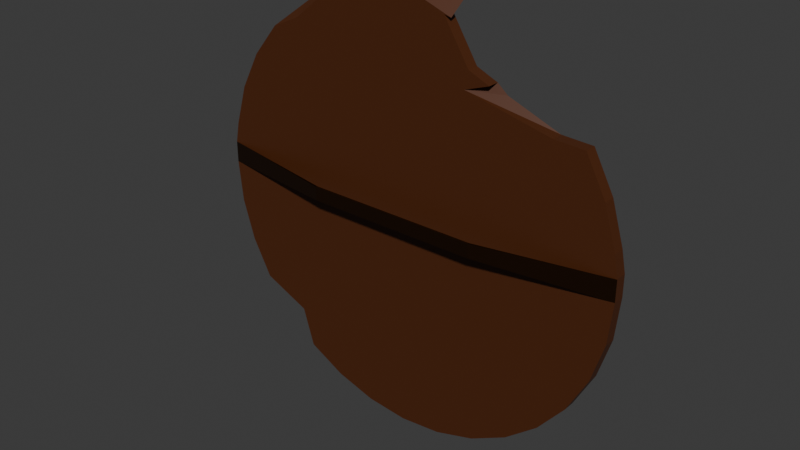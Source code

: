# Source: shield.blend  (saved by Blender 5.0.118; exported with 4.5.12 LTS)
import bpy
from mathutils import Matrix  # noqa: F401  (used for matrix-valued properties, if any)

bpy.ops.wm.read_factory_settings(use_empty=True)
scene = bpy.context.scene
scene.name = 'Scene'

# ---- collections
col_collection = bpy.data.collections.new('Collection'); scene.collection.children.link(col_collection)

# ---- materials (node trees are filled in below, after node groups)
mat_material_001 = bpy.data.materials.new('Material.001')
mat_material_002 = bpy.data.materials.new('Material.002')

# ---- material node trees
mat_material_001.use_nodes = True; mat_material_001.node_tree.nodes.clear()
_N = mat_material_001.node_tree.nodes; _L = mat_material_001.node_tree.links
n0 = _N.new('ShaderNodeBsdfPrincipled'); n0.name = 'Principled BSDF'; n0.location = (-200, 100)
n0.inputs[0].default_value = (0.07835, 0.01989, 0.003341, 1.0)
n0.inputs[2].default_value = 0.5341
n1 = _N.new('ShaderNodeOutputMaterial'); n1.name = 'Material Output'; n1.location = (200, 100)
_L.new(n0.outputs[0], n1.inputs[0])
n1.is_active_output = True
mat_material_002.use_nodes = True; mat_material_002.node_tree.nodes.clear()
_N = mat_material_002.node_tree.nodes; _L = mat_material_002.node_tree.links
n0 = _N.new('ShaderNodeBsdfPrincipled'); n0.name = 'Principled BSDF'; n0.location = (-200, 100)
n0.inputs[0].default_value = (0.02311, 0.008696, 0.001915, 1.0)
n0.inputs[1].default_value = 0.5529
n0.inputs[2].default_value = 0.3532
n1 = _N.new('ShaderNodeOutputMaterial'); n1.name = 'Material Output'; n1.location = (200, 100)
_L.new(n0.outputs[0], n1.inputs[0])
n1.is_active_output = True

# ---- world
world_world = bpy.data.worlds.new('World'); scene.world = world_world
world_world.use_nodes = True; world_world.node_tree.nodes.clear()
_N = world_world.node_tree.nodes; _L = world_world.node_tree.links
n0 = _N.new('ShaderNodeOutputWorld'); n0.name = 'World Output'; n0.location = (200, 100)
n1 = _N.new('ShaderNodeBackground'); n1.name = 'Background'; n1.location = (-200, 100)
n1.inputs[0].default_value = (0.05088, 0.05088, 0.05088, 1.0)
_L.new(n1.outputs[0], n0.inputs[0])
n0.is_active_output = True
world_world.color = (0.05088, 0.05088, 0.05088)
world_world.sun_shadow_jitter_overblur = 0.0

# ---- meshes
me_cylinder = bpy.data.meshes.new('Cylinder')
me_cylinder.from_pydata([(0.0, 2.069, 0.02701), (0.0, 2.069, -0.02701), (0.226, 1.987, 0.02701), (0.2432, 2.05, -0.02701), (0.4069, 1.764, 0.02701), (0.4069, 1.764, -0.02701), (0.8315, 1.625, 0.02701), (0.8315, 1.625, -0.02701), (0.9239, 1.452, 0.02701), (0.9239, 1.452, -0.02701), (0.9808, 1.264, 0.02701), (0.9808, 1.264, -0.02701), (1.0, 1.069, 0.02701), (1.0, 1.069, -0.02701), (0.9808, 0.8743, 0.02701), (0.9808, 0.8743, -0.02701), (0.9239, 0.6867, 0.02701), (0.9239, 0.6867, -0.02701), (0.8315, 0.5138, 0.02701), (0.8315, 0.5138, -0.02701), (0.7071, 0.3622, 0.02701), (0.7071, 0.3622, -0.02701), (0.5556, 0.2379, 0.02701), (0.5556, 0.2379, -0.02701), (0.3827, 0.1455, 0.02701), (0.3827, 0.1455, -0.02701), (0.1951, 0.08856, 0.02701), (0.1951, 0.08856, -0.02701), (0.0, 0.06935, 0.02701), (0.0, 0.06935, -0.02701), (-0.1951, 0.08856, 0.02701), (-0.1951, 0.08856, -0.02701), (-0.3827, 0.1455, 0.02701), (-0.3827, 0.1455, -0.02701), (-0.5556, 0.2379, 0.02701), (-0.5556, 0.2379, -0.02701), (-0.61, 0.4154, 0.02701), (-0.61, 0.4154, -0.02701), (-0.8315, 0.5138, 0.02701), (-0.8315, 0.5138, -0.02701), (-0.9239, 0.6867, 0.02701), (-0.9239, 0.6867, -0.02701), (-0.9808, 0.8743, 0.02701), (-0.9808, 0.8743, -0.02701), (-1.0, 1.069, 0.02701), (-1.0, 1.069, -0.02701), (-0.9808, 1.264, 0.02701), (-0.9808, 1.264, -0.02701), (-0.9239, 1.452, 0.02701), (-0.9239, 1.452, -0.02701), (-0.8315, 1.625, 0.02701), (-0.8315, 1.625, -0.02701), (-0.7071, 1.776, 0.02701), (-0.7071, 1.776, -0.02701), (-0.5728, 1.837, 0.02701), (-0.5556, 1.901, -0.02701), (-0.3827, 1.993, 0.02701), (-0.3827, 1.993, -0.02701), (-0.1951, 2.05, 0.02701), (-0.1951, 2.05, -0.02701), (1.0, 1.167, 0.02701), (1.0, 1.167, -0.02701), (-1.0, 1.167, 0.02701), (-1.0, 1.167, -0.02701), (0.4032, 1.086, 0.1172), (-0.4032, 1.086, 0.1172), (0.4032, 1.15, 0.1172), (-0.4032, 1.15, 0.1172), (0.4032, 1.086, 0.126), (-0.4032, 1.086, 0.126), (0.4032, 1.15, 0.126), (-0.4032, 1.15, 0.126), (0.1928, 1.994, 0.02701), (0.3104, 1.806, 0.02701), (0.3104, 1.806, -0.02701), (0.1928, 1.994, -0.02701), (0.2926, 1.724, 0.02701), (0.6924, 1.632, 0.02701), (0.2077, 1.66, 0.02701), (0.6924, 1.632, -0.02701), (0.4547, 1.724, -0.02701)], [], [(0, 1, 3, 2), (6, 7, 9, 8), (8, 9, 11, 10), (60, 61, 13, 12), (12, 13, 15, 14), (14, 15, 17, 16), (16, 17, 19, 18), (18, 19, 21, 20), (20, 21, 23, 22), (22, 23, 25, 24), (24, 25, 27, 26), (26, 27, 29, 28), (28, 29, 31, 30), (30, 31, 33, 32), (32, 33, 35, 34), (34, 35, 37, 36), (36, 37, 39, 38), (38, 39, 41, 40), (40, 41, 43, 42), (42, 43, 45, 44), (62, 63, 47, 46), (46, 47, 49, 48), (48, 49, 51, 50), (50, 51, 53, 52), (52, 53, 55, 54), (54, 55, 57, 56), (61, 63, 45, 43, 41, 39, 37, 35, 33, 31, 29, 27, 25, 23, 21, 19, 17, 15, 13), (56, 57, 59, 58), (58, 59, 1, 0), (34, 22, 24, 26, 28, 30, 32), (48, 8, 10, 46), (44, 12, 14, 42), (42, 14, 16, 40), (40, 16, 18, 38), (50, 6, 8, 48), (38, 18, 20, 36), (36, 20, 22, 34), (46, 10, 60, 62), (44, 45, 63, 62), (10, 11, 61, 60), (65, 67, 71, 69), (44, 62, 67, 65), (60, 12, 64, 66), (71, 70, 68, 69), (66, 64, 68, 70), (67, 66, 70, 71), (64, 65, 69, 68), (66, 67, 65, 64), (12, 60, 70, 68), (44, 62, 71, 69), (62, 60, 12, 44), (76, 77, 78), (74, 73, 72, 75), (79, 77, 76, 80), (0, 2, 72, 73, 4, 54, 56, 58), (2, 3, 75, 72), (73, 74, 5, 4), (3, 1, 59, 57, 55, 53, 51, 49, 47, 63, 61, 11, 9, 7, 79, 80, 5, 74, 75), (54, 4, 76, 78, 52), (4, 5, 80, 76), (77, 79, 7, 6), (52, 78, 77, 6, 50)])
me_cylinder.polygons.foreach_set('material_index', [0, 0, 0, 0, 0, 0, 0, 0, 0, 0, 0, 0, 0, 0, 0, 0, 0, 0, 0, 0, 0, 0, 0, 0, 0, 0, 0, 0, 0, 0, 0, 0, 0, 0, 0, 0, 0, 0, 0, 0, 1, 1, 1, 1, 1, 1, 1, 0, 1, 1, 0, 0, 0, 0, 0, 0, 0, 0, 0, 0, 0, 0])
_uv = me_cylinder.uv_layers.new(name='UVMap')
_uv.uv.foreach_set('vector', [1.0, 0.5, 1.0, 1.0, 0.9688, 1.0, 0.9688, 0.5, 0.8438, 0.5, 0.8438, 1.0, 0.8125, 1.0, 0.8125, 0.5, 0.8125, 0.5, 0.8125, 1.0, 0.7812, 1.0, 0.7812, 0.5, 0.7656, 0.5, 0.7656, 1.0, 0.75, 1.0, 0.75, 0.5, 0.75, 0.5, 0.75, 1.0, 0.7188, 1.0, 0.7188, 0.5, 0.7188, 0.5, 0.7188, 1.0, 0.6875, 1.0, 0.6875, 0.5, 0.6875, 0.5, 0.6875, 1.0, 0.6562, 1.0, 0.6562, 0.5, 0.6562, 0.5, 0.6562, 1.0, 0.625, 1.0, 0.625, 0.5, 0.625, 0.5, 0.625, 1.0, 0.5938, 1.0, 0.5938, 0.5, 0.5938, 0.5, 0.5938, 1.0, 0.5625, 1.0, 0.5625, 0.5, 0.5625, 0.5, 0.5625, 1.0, 0.5312, 1.0, 0.5312, 0.5, 0.5312, 0.5, 0.5312, 1.0, 0.5, 1.0, 0.5, 0.5, 0.5, 0.5, 0.5, 1.0, 0.4688, 1.0, 0.4688, 0.5, 0.4688, 0.5, 0.4688, 1.0, 0.4375, 1.0, 0.4375, 0.5, 0.4375, 0.5, 0.4375, 1.0, 0.4062, 1.0, 0.4062, 0.5, 0.4062, 0.5, 0.4062, 1.0, 0.375, 1.0, 0.375, 0.5, 0.375, 0.5, 0.375, 1.0, 0.3438, 1.0, 0.3438, 0.5, 0.3438, 0.5, 0.3438, 1.0, 0.3125, 1.0, 0.3125, 0.5, 0.3125, 0.5, 0.3125, 1.0, 0.2812, 1.0, 0.2812, 0.5, 0.2812, 0.5, 0.2812, 1.0, 0.25, 1.0, 0.25, 0.5, 0.2344, 0.5, 0.2344, 1.0, 0.2188, 1.0, 0.2188, 0.5, 0.2188, 0.5, 0.2188, 1.0, 0.1875, 1.0, 0.1875, 0.5, 0.1875, 0.5, 0.1875, 1.0, 0.1562, 1.0, 0.1562, 0.5, 0.1562, 0.5, 0.1562, 1.0, 0.125, 1.0, 0.125, 0.5, 0.125, 0.5, 0.125, 1.0, 0.09375, 1.0, 0.09375, 0.5, 0.09375, 0.5, 0.09375, 1.0, 0.0625, 1.0, 0.0625, 0.5, 0.4877, 0.2734, 0.01231, 0.2734, 0.01, 0.25, 0.01461, 0.2032, 0.02827, 0.1582, 0.05045, 0.1167, 0.08029, 0.08029, 0.1167, 0.05045, 0.1582, 0.02827, 0.2032, 0.01461, 0.25, 0.01, 0.2968, 0.01461, 0.3418, 0.02827, 0.3833, 0.05045, 0.4197, 0.08029, 0.4496, 0.1167, 0.4717, 0.1582, 0.4854, 0.2032, 0.49, 0.25, 0.0625, 0.5, 0.0625, 1.0, 0.03125, 1.0, 0.03125, 0.5, 0.03125, 0.5, 0.03125, 1.0, 0.0, 1.0, 0.0, 0.5, 0.6167, 0.05045, 0.8833, 0.05045, 0.8418, 0.02827, 0.7968, 0.01461, 0.75, 0.01, 0.7032, 0.01461, 0.6582, 0.02827, 0.5283, 0.3418, 0.9717, 0.3418, 0.9854, 0.2968, 0.5146, 0.2968, 0.51, 0.25, 0.99, 0.25, 0.9854, 0.2032, 0.5146, 0.2032, 0.5146, 0.2032, 0.9854, 0.2032, 0.9717, 0.1582, 0.5283, 0.1582, 0.5283, 0.1582, 0.9717, 0.1582, 0.9496, 0.1167, 0.5504, 0.1167, 0.5504, 0.3833, 0.9496, 0.3833, 0.9717, 0.3418, 0.5283, 0.3418, 0.5504, 0.1167, 0.9496, 0.1167, 0.9197, 0.08029, 0.5803, 0.08029, 0.5803, 0.08029, 0.9197, 0.08029, 0.8833, 0.05045, 0.6167, 0.05045, 0.5146, 0.2968, 0.9854, 0.2968, 0.9877, 0.2734, 0.5123, 0.2734, 0.25, 0.5, 0.25, 1.0, 0.2344, 1.0, 0.2344, 0.5, 0.7812, 0.5, 0.7812, 1.0, 0.7656, 1.0, 0.7656, 0.5, 0.25, 0.5, 0.2344, 0.5, 0.2344, 0.5, 0.25, 0.5, 0.25, 0.5, 0.2344, 0.5, 0.2344, 0.5, 0.25, 0.5, 0.7656, 0.5, 0.75, 0.5, 0.75, 0.5, 0.7656, 0.5, 0.5123, 0.2734, 0.9877, 0.2734, 0.99, 0.25, 0.51, 0.25, 0.7656, 0.5, 0.75, 0.5, 0.75, 0.5, 0.7656, 0.5, 0.0, 0.0, 0.0, 0.0, 0.0, 0.0, 0.0, 0.0, 0.0, 0.0, 0.0, 0.0, 0.0, 0.0, 0.0, 0.0, 0.0, 0.0, 0.0, 0.0, 0.0, 0.0, 0.0, 0.0, 0.75, 0.5, 0.7656, 0.5, 0.9877, 0.2734, 0.99, 0.25, 0.25, 0.5, 0.2344, 0.5, 0.2344, 0.5, 0.25, 0.5, 0.0, 0.0, 0.0, 0.0, 0.0, 0.0, 0.0, 0.0, 0.8948, 0.4401, 0.927, 0.4108, 0.8691, 0.4197, 0.92, 1.0, 0.92, 0.5, 0.9595, 0.5, 0.9595, 1.0, 0.8597, 1.0, 0.8597, 0.5, 0.8964, 0.5, 0.8964, 1.0, 0.75, 0.49, 0.7968, 0.4854, 0.8102, 0.4813, 0.8651, 0.4593, 0.8833, 0.4496, 0.6167, 0.4496, 0.6582, 0.4717, 0.7032, 0.4854, 0.9688, 0.5, 0.9688, 1.0, 0.9595, 1.0, 0.9595, 0.5, 0.92, 0.5, 0.92, 1.0, 0.9062, 1.0, 0.9062, 0.5, 0.2968, 0.4854, 0.25, 0.49, 0.2032, 0.4854, 0.1582, 0.4717, 0.1167, 0.4496, 0.08029, 0.4197, 0.05045, 0.3833, 0.02827, 0.3418, 0.01461, 0.2968, 0.01231, 0.2734, 0.4877, 0.2734, 0.4854, 0.2968, 0.4717, 0.3418, 0.4496, 0.3833, 0.4344, 0.4019, 0.3948, 0.4401, 0.3833, 0.4496, 0.3651, 0.4593, 0.3102, 0.4813, 0.6167, 0.4496, 0.8833, 0.4496, 0.8948, 0.4401, 0.8691, 0.4197, 0.5803, 0.4197, 0.9062, 0.5, 0.9062, 1.0, 0.8964, 1.0, 0.8964, 0.5, 0.8597, 0.5, 0.8597, 1.0, 0.8438, 1.0, 0.8438, 0.5, 0.5803, 0.4197, 0.8691, 0.4197, 0.927, 0.4108, 0.9496, 0.3833, 0.5504, 0.3833])
me_cylinder.materials.append(mat_material_001)
me_cylinder.materials.append(mat_material_002)
me_cylinder.update()

# ---- objects
ob_cylinder = bpy.data.objects.new('Cylinder', me_cylinder)

# ---- transforms, parenting, visibility, modifiers, constraints
ob_cylinder.location = (0.0, 0.0, 0.0)
ob_cylinder.rotation_euler = (1.571, 0.0, 0.0)

# ---- collection membership
col_collection.objects.link(ob_cylinder)

# ---- scene / render settings (as saved in the file)
scene.frame_start = 1; scene.frame_end = 250; scene.frame_set(1)
scene.render.engine = 'BLENDER_EEVEE_NEXT'
scene.render.bake_bias = 0.0
scene.render.bake_samples = 0
scene.cycles.sampling_pattern = 'TABULATED_SOBOL'
scene.eevee.use_volume_custom_range = False
bpy.context.view_layer.update()

# ---- added for rendering (the .blend has no active camera and no usable light): camera, sun
cam_auto = bpy.data.cameras.new('AutoCamera')
cam_auto.lens = 50.0
cam_auto.sensor_width = 36.0
cam_auto.clip_end = 1000.0
ob_auto_camera = bpy.data.objects.new('AutoCamera', cam_auto)
scene.collection.objects.link(ob_auto_camera)
ob_auto_camera.location = (2.62092, -3.19461, 3.16608)
ob_auto_camera.rotation_euler = (1.09748, -7.21219e-08, 0.694738)
scene.camera = ob_auto_camera
light_auto_sun = bpy.data.lights.new('AutoSun', 'SUN')
light_auto_sun.energy = 3.0
light_auto_sun.angle = 0.0523599
ob_auto_sun = bpy.data.objects.new('AutoSun', light_auto_sun)
scene.collection.objects.link(ob_auto_sun)
ob_auto_sun.rotation_euler = (0.872665, 0.174533, 0.523599)
bpy.context.view_layer.update()
